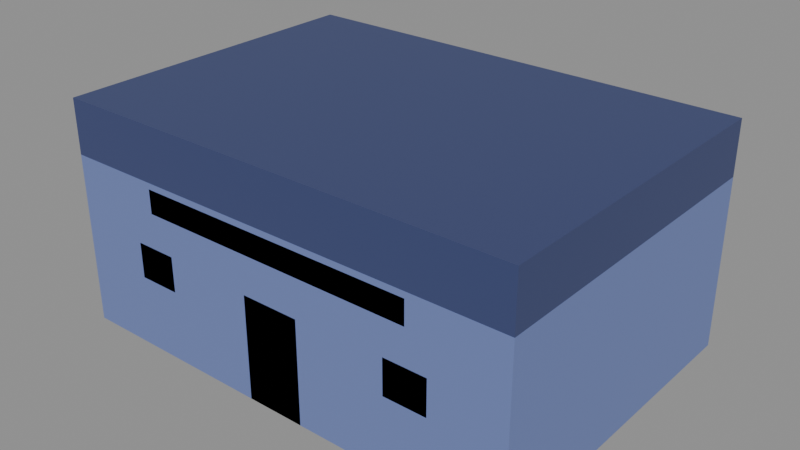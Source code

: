 # Source: gedung_warnet.blend  (saved by Blender 5.3.31; exported with 4.5.12 LTS)
import bpy
from mathutils import Matrix  # noqa: F401  (used for matrix-valued properties, if any)

bpy.ops.wm.read_factory_settings(use_empty=True)
scene = bpy.context.scene
scene.name = 'Scene'

# ---- images (referenced by path relative to the original .blend; pixels are not part of the script)
import os
ASSET_DIR = os.environ.get("B2B_ASSET_DIR", "")  # directory of the original .blend (textures are referenced by path, not embedded)
HERE = os.path.dirname(os.path.abspath(__file__))  # packed textures are extracted next to this script under _unpacked/

def load_image(name, relpath, width, height, colorspace="sRGB"):
    """Load a texture the original file referenced (path relative to the .blend, or extracted next to this script)."""
    p = next((c for c in (os.path.join(HERE, relpath), os.path.join(ASSET_DIR, relpath)) if relpath and os.path.exists(c)), "")
    if p:
        img = bpy.data.images.load(p, check_existing=True)
        img.name = name
    else:  # same state as the original file: an image datablock whose file is absent (Cycles renders it pink)
        img = bpy.data.images.new(name, width, height)
        img.source = "FILE"
        img.filepath = "//" + (relpath or name)
    img.colorspace_settings.name = colorspace
    return img
img_palet_gedung_warnet = load_image('palet_gedung_warnet', '_unpacked/palet_gedung_warnet.4f7c3740.png', 16, 4, 'sRGB')

# ---- materials (node trees are filled in below, after node groups)
mat_palet_gedung_warnet = bpy.data.materials.new('palet_gedung_warnet')

# ---- material node trees
mat_palet_gedung_warnet.use_nodes = True; mat_palet_gedung_warnet.node_tree.nodes.clear()
_N = mat_palet_gedung_warnet.node_tree.nodes; _L = mat_palet_gedung_warnet.node_tree.links
n0 = _N.new('ShaderNodeBsdfPrincipled'); n0.name = 'Principled BSDF'; n0.location = (-200, 100)
n0.inputs[10].default_value = 0.005
n1 = _N.new('ShaderNodeOutputMaterial'); n1.name = 'Material Output'; n1.location = (200, 100)
n2 = _N.new('ShaderNodeTexImage'); n2.name = 'Image Texture'; n2.location = (0, 0)
n2.image = img_palet_gedung_warnet
n2.interpolation = 'Closest'
_L.new(n0.outputs[0], n1.inputs[0])
_L.new(n2.outputs[0], n0.inputs[0])
n1.is_active_output = True

# ---- meshes
me_gedung_warnet = bpy.data.meshes.new('gedung_warnet')
me_gedung_warnet.from_pydata([(-5.0, -3.5, 0.0), (-5.0, -3.5, 3.648), (-5.0, 3.5, 0.0), (-5.0, 3.5, 3.648), (5.0, -3.5, 0.0), (5.0, -3.5, 3.648), (5.0, 3.5, 0.0), (5.0, 3.5, 3.648), (-5.0, -3.5, 3.648), (-5.0, -3.5, 4.8), (-5.0, 3.5, 3.648), (-5.0, 3.5, 4.8), (5.0, -3.5, 3.648), (5.0, -3.5, 4.8), (5.0, 3.5, 3.648), (5.0, 3.5, 4.8), (-0.625, -3.5, 0.0), (-0.625, -3.5, 2.2), (-0.625, -3.455, 0.0), (-0.625, -3.455, 2.2), (0.625, -3.5, 0.0), (0.625, -3.5, 2.2), (0.625, -3.455, 0.0), (0.625, -3.455, 2.2), (-3.45, -3.5, 1.522), (-3.45, -3.5, 2.272), (-3.45, -3.465, 1.522), (-3.45, -3.465, 2.272), (-2.55, -3.5, 1.522), (-2.55, -3.5, 2.272), (-2.55, -3.465, 1.522), (-2.55, -3.465, 2.272), (2.55, -3.5, 1.522), (2.55, -3.5, 2.272), (2.55, -3.465, 1.522), (2.55, -3.465, 2.272), (3.45, -3.5, 1.522), (3.45, -3.5, 2.272), (3.45, -3.465, 1.522), (3.45, -3.465, 2.272), (-3.0, -3.5, 3.018), (-3.0, -3.5, 3.518), (-3.0, -3.43, 3.018), (-3.0, -3.43, 3.518), (3.0, -3.5, 3.018), (3.0, -3.5, 3.518), (3.0, -3.43, 3.018), (3.0, -3.43, 3.518)], [], [(0, 1, 3, 2), (2, 3, 7, 6), (6, 7, 5, 4), (4, 5, 1, 0), (2, 6, 4, 0), (7, 3, 1, 5), (8, 9, 11, 10), (10, 11, 15, 14), (14, 15, 13, 12), (12, 13, 9, 8), (10, 14, 12, 8), (15, 11, 9, 13), (16, 17, 19, 18), (18, 19, 23, 22), (22, 23, 21, 20), (20, 21, 17, 16), (18, 22, 20, 16), (23, 19, 17, 21), (24, 25, 27, 26), (26, 27, 31, 30), (30, 31, 29, 28), (28, 29, 25, 24), (26, 30, 28, 24), (31, 27, 25, 29), (32, 33, 35, 34), (34, 35, 39, 38), (38, 39, 37, 36), (36, 37, 33, 32), (34, 38, 36, 32), (39, 35, 33, 37), (40, 41, 43, 42), (42, 43, 47, 46), (46, 47, 45, 44), (44, 45, 41, 40), (42, 46, 44, 40), (47, 43, 41, 45)])
_uv = me_gedung_warnet.uv_layers.new(name='UVMap')
_uv.uv.foreach_set('vector', [0.125, 0.5, 0.125, 0.5, 0.125, 0.5, 0.125, 0.5, 0.125, 0.5, 0.125, 0.5, 0.125, 0.5, 0.125, 0.5, 0.125, 0.5, 0.125, 0.5, 0.125, 0.5, 0.125, 0.5, 0.125, 0.5, 0.125, 0.5, 0.125, 0.5, 0.125, 0.5, 0.125, 0.5, 0.125, 0.5, 0.125, 0.5, 0.125, 0.5, 0.125, 0.5, 0.125, 0.5, 0.125, 0.5, 0.125, 0.5, 0.375, 0.5, 0.375, 0.5, 0.375, 0.5, 0.375, 0.5, 0.375, 0.5, 0.375, 0.5, 0.375, 0.5, 0.375, 0.5, 0.375, 0.5, 0.375, 0.5, 0.375, 0.5, 0.375, 0.5, 0.375, 0.5, 0.375, 0.5, 0.375, 0.5, 0.375, 0.5, 0.375, 0.5, 0.375, 0.5, 0.375, 0.5, 0.375, 0.5, 0.375, 0.5, 0.375, 0.5, 0.375, 0.5, 0.375, 0.5, 0.625, 0.5, 0.625, 0.5, 0.625, 0.5, 0.625, 0.5, 0.625, 0.5, 0.625, 0.5, 0.625, 0.5, 0.625, 0.5, 0.625, 0.5, 0.625, 0.5, 0.625, 0.5, 0.625, 0.5, 0.625, 0.5, 0.625, 0.5, 0.625, 0.5, 0.625, 0.5, 0.625, 0.5, 0.625, 0.5, 0.625, 0.5, 0.625, 0.5, 0.625, 0.5, 0.625, 0.5, 0.625, 0.5, 0.625, 0.5, 0.875, 0.5, 0.875, 0.5, 0.875, 0.5, 0.875, 0.5, 0.875, 0.5, 0.875, 0.5, 0.875, 0.5, 0.875, 0.5, 0.875, 0.5, 0.875, 0.5, 0.875, 0.5, 0.875, 0.5, 0.875, 0.5, 0.875, 0.5, 0.875, 0.5, 0.875, 0.5, 0.875, 0.5, 0.875, 0.5, 0.875, 0.5, 0.875, 0.5, 0.875, 0.5, 0.875, 0.5, 0.875, 0.5, 0.875, 0.5, 0.875, 0.5, 0.875, 0.5, 0.875, 0.5, 0.875, 0.5, 0.875, 0.5, 0.875, 0.5, 0.875, 0.5, 0.875, 0.5, 0.875, 0.5, 0.875, 0.5, 0.875, 0.5, 0.875, 0.5, 0.875, 0.5, 0.875, 0.5, 0.875, 0.5, 0.875, 0.5, 0.875, 0.5, 0.875, 0.5, 0.875, 0.5, 0.875, 0.5, 0.875, 0.5, 0.875, 0.5, 0.875, 0.5, 0.875, 0.5, 0.875, 0.5, 0.875, 0.5, 0.875, 0.5, 0.875, 0.5, 0.875, 0.5, 0.875, 0.5, 0.875, 0.5, 0.875, 0.5, 0.875, 0.5, 0.875, 0.5, 0.875, 0.5, 0.875, 0.5, 0.875, 0.5, 0.875, 0.5, 0.875, 0.5, 0.875, 0.5, 0.875, 0.5, 0.875, 0.5, 0.875, 0.5, 0.875, 0.5, 0.875, 0.5, 0.875, 0.5, 0.875, 0.5, 0.875, 0.5])
me_gedung_warnet.materials.append(mat_palet_gedung_warnet)
me_gedung_warnet.update()

# ---- objects
ob_gedung_warnet = bpy.data.objects.new('gedung_warnet', me_gedung_warnet)

# ---- transforms, parenting, visibility, modifiers, constraints
ob_gedung_warnet.location = (0.0, 0.0, 0.0)

# ---- collection membership
scene.collection.objects.link(ob_gedung_warnet)

# ---- scene / render settings (as saved in the file)
scene.frame_start = 1; scene.frame_end = 250; scene.frame_set(1)
scene.render.engine = 'BLENDER_EEVEE_NEXT'
scene.render.bake_bias = 0.0
scene.render.bake_samples = 0
scene.render.compositor_device = 'GPU'
scene.eevee.use_volume_custom_range = False
scene.eevee.fast_gi_thickness_near = 0.1
scene.eevee.fast_gi_thickness_far = 0.0
scene.eevee.ray_tracing_options.screen_trace_thickness = 0.1
bpy.context.view_layer.update()

# ---- added for rendering (the .blend has no active camera and no usable light): camera, sun + grey world if the file has none
cam_auto = bpy.data.cameras.new('AutoCamera')
cam_auto.lens = 50.0
cam_auto.sensor_width = 36.0
cam_auto.clip_end = 1000.0
ob_auto_camera = bpy.data.objects.new('AutoCamera', cam_auto)
scene.collection.objects.link(ob_auto_camera)
ob_auto_camera.location = (12.1356, -14.5627, 12.1085)
ob_auto_camera.rotation_euler = (1.09748, -7.21219e-08, 0.694738)
scene.camera = ob_auto_camera
light_auto_sun = bpy.data.lights.new('AutoSun', 'SUN')
light_auto_sun.energy = 3.0
light_auto_sun.angle = 0.0523599
ob_auto_sun = bpy.data.objects.new('AutoSun', light_auto_sun)
scene.collection.objects.link(ob_auto_sun)
ob_auto_sun.rotation_euler = (0.872665, 0.174533, 0.523599)
if scene.world is None:
    world_auto = bpy.data.worlds.new('AutoWorld')
    world_auto.color = (0.3, 0.3, 0.3)
    scene.world = world_auto
bpy.context.view_layer.update()
